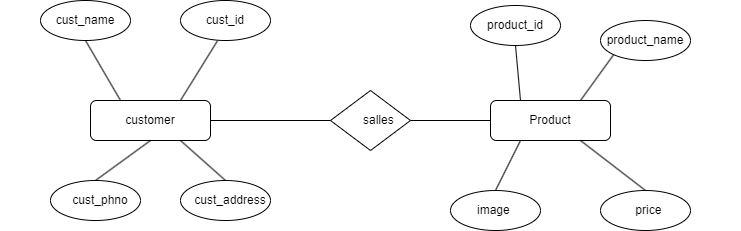

The diagram above was exported from draw.io. Its source (the exported page's mxGraphModel, read from the mxfile embedded in the PNG):
<mxGraphModel dx="1050" dy="483" grid="1" gridSize="10" guides="1" tooltips="1" connect="1" arrows="1" fold="1" page="1" pageScale="1" pageWidth="850" pageHeight="1100" math="0" shadow="0">
  <root>
    <mxCell id="0" />
    <mxCell id="1" parent="0" />
    <mxCell id="z_cq-bkxQwOwtf7YsjA2-1" value="" style="rounded=1;whiteSpace=wrap;html=1;" vertex="1" parent="1">
      <mxGeometry x="120" y="160" width="120" height="40" as="geometry" />
    </mxCell>
    <mxCell id="z_cq-bkxQwOwtf7YsjA2-2" value="" style="rhombus;whiteSpace=wrap;html=1;" vertex="1" parent="1">
      <mxGeometry x="360" y="150" width="80" height="60" as="geometry" />
    </mxCell>
    <mxCell id="z_cq-bkxQwOwtf7YsjA2-3" value="" style="rounded=1;whiteSpace=wrap;html=1;" vertex="1" parent="1">
      <mxGeometry x="520" y="160" width="120" height="40" as="geometry" />
    </mxCell>
    <mxCell id="z_cq-bkxQwOwtf7YsjA2-4" value="" style="endArrow=none;html=1;rounded=0;exitX=1;exitY=0.5;exitDx=0;exitDy=0;" edge="1" parent="1" source="z_cq-bkxQwOwtf7YsjA2-1" target="z_cq-bkxQwOwtf7YsjA2-2">
      <mxGeometry width="50" height="50" relative="1" as="geometry">
        <mxPoint x="400" y="280" as="sourcePoint" />
        <mxPoint x="450" y="230" as="targetPoint" />
      </mxGeometry>
    </mxCell>
    <mxCell id="z_cq-bkxQwOwtf7YsjA2-5" value="" style="endArrow=none;html=1;rounded=0;entryX=0;entryY=0.5;entryDx=0;entryDy=0;exitX=1;exitY=0.5;exitDx=0;exitDy=0;" edge="1" parent="1" source="z_cq-bkxQwOwtf7YsjA2-2" target="z_cq-bkxQwOwtf7YsjA2-3">
      <mxGeometry width="50" height="50" relative="1" as="geometry">
        <mxPoint x="400" y="280" as="sourcePoint" />
        <mxPoint x="450" y="230" as="targetPoint" />
      </mxGeometry>
    </mxCell>
    <mxCell id="z_cq-bkxQwOwtf7YsjA2-6" value="customer" style="text;html=1;strokeColor=none;fillColor=none;align=center;verticalAlign=middle;whiteSpace=wrap;rounded=0;" vertex="1" parent="1">
      <mxGeometry x="90" y="165" width="180" height="30" as="geometry" />
    </mxCell>
    <mxCell id="z_cq-bkxQwOwtf7YsjA2-7" value="" style="ellipse;whiteSpace=wrap;html=1;" vertex="1" parent="1">
      <mxGeometry x="210" y="60" width="90" height="40" as="geometry" />
    </mxCell>
    <mxCell id="z_cq-bkxQwOwtf7YsjA2-8" value="" style="ellipse;whiteSpace=wrap;html=1;" vertex="1" parent="1">
      <mxGeometry x="70" y="60" width="90" height="40" as="geometry" />
    </mxCell>
    <mxCell id="z_cq-bkxQwOwtf7YsjA2-10" value="" style="ellipse;whiteSpace=wrap;html=1;" vertex="1" parent="1">
      <mxGeometry x="210" y="240" width="90" height="40" as="geometry" />
    </mxCell>
    <mxCell id="z_cq-bkxQwOwtf7YsjA2-11" value="" style="ellipse;whiteSpace=wrap;html=1;" vertex="1" parent="1">
      <mxGeometry x="80" y="240" width="90" height="40" as="geometry" />
    </mxCell>
    <mxCell id="z_cq-bkxQwOwtf7YsjA2-12" value="" style="endArrow=none;html=1;rounded=0;entryX=0.409;entryY=1.015;entryDx=0;entryDy=0;entryPerimeter=0;exitX=0.75;exitY=0;exitDx=0;exitDy=0;" edge="1" parent="1" source="z_cq-bkxQwOwtf7YsjA2-1" target="z_cq-bkxQwOwtf7YsjA2-7">
      <mxGeometry width="50" height="50" relative="1" as="geometry">
        <mxPoint x="400" y="280" as="sourcePoint" />
        <mxPoint x="450" y="230" as="targetPoint" />
      </mxGeometry>
    </mxCell>
    <mxCell id="z_cq-bkxQwOwtf7YsjA2-13" value="" style="endArrow=none;html=1;rounded=0;entryX=0.5;entryY=1;entryDx=0;entryDy=0;exitX=0.25;exitY=0;exitDx=0;exitDy=0;" edge="1" parent="1" source="z_cq-bkxQwOwtf7YsjA2-1" target="z_cq-bkxQwOwtf7YsjA2-8">
      <mxGeometry width="50" height="50" relative="1" as="geometry">
        <mxPoint x="400" y="280" as="sourcePoint" />
        <mxPoint x="450" y="230" as="targetPoint" />
      </mxGeometry>
    </mxCell>
    <mxCell id="z_cq-bkxQwOwtf7YsjA2-14" value="" style="endArrow=none;html=1;rounded=0;entryX=0.75;entryY=1;entryDx=0;entryDy=0;exitX=0.5;exitY=0;exitDx=0;exitDy=0;" edge="1" parent="1" source="z_cq-bkxQwOwtf7YsjA2-10" target="z_cq-bkxQwOwtf7YsjA2-1">
      <mxGeometry width="50" height="50" relative="1" as="geometry">
        <mxPoint x="400" y="280" as="sourcePoint" />
        <mxPoint x="450" y="230" as="targetPoint" />
      </mxGeometry>
    </mxCell>
    <mxCell id="z_cq-bkxQwOwtf7YsjA2-16" value="" style="endArrow=none;html=1;rounded=0;entryX=0.5;entryY=1;entryDx=0;entryDy=0;exitX=0.5;exitY=0;exitDx=0;exitDy=0;" edge="1" parent="1" source="z_cq-bkxQwOwtf7YsjA2-11" target="z_cq-bkxQwOwtf7YsjA2-1">
      <mxGeometry width="50" height="50" relative="1" as="geometry">
        <mxPoint x="400" y="280" as="sourcePoint" />
        <mxPoint x="450" y="230" as="targetPoint" />
      </mxGeometry>
    </mxCell>
    <mxCell id="z_cq-bkxQwOwtf7YsjA2-17" value="cust_id" style="text;html=1;strokeColor=none;fillColor=none;align=center;verticalAlign=middle;whiteSpace=wrap;rounded=0;" vertex="1" parent="1">
      <mxGeometry x="205" y="65" width="100" height="30" as="geometry" />
    </mxCell>
    <mxCell id="z_cq-bkxQwOwtf7YsjA2-18" value="cust_name" style="text;html=1;strokeColor=none;fillColor=none;align=center;verticalAlign=middle;whiteSpace=wrap;rounded=0;" vertex="1" parent="1">
      <mxGeometry x="30" y="65" width="170" height="30" as="geometry" />
    </mxCell>
    <mxCell id="z_cq-bkxQwOwtf7YsjA2-19" value="cust_address" style="text;html=1;strokeColor=none;fillColor=none;align=center;verticalAlign=middle;whiteSpace=wrap;rounded=0;" vertex="1" parent="1">
      <mxGeometry x="205" y="250" width="110" height="20" as="geometry" />
    </mxCell>
    <mxCell id="z_cq-bkxQwOwtf7YsjA2-20" value="cust_phno" style="text;html=1;strokeColor=none;fillColor=none;align=center;verticalAlign=middle;whiteSpace=wrap;rounded=0;" vertex="1" parent="1">
      <mxGeometry x="50" y="250" width="160" height="20" as="geometry" />
    </mxCell>
    <mxCell id="z_cq-bkxQwOwtf7YsjA2-21" value="salles&amp;nbsp;" style="text;html=1;strokeColor=none;fillColor=none;align=center;verticalAlign=middle;whiteSpace=wrap;rounded=0;" vertex="1" parent="1">
      <mxGeometry x="350" y="170" width="120" height="20" as="geometry" />
    </mxCell>
    <mxCell id="z_cq-bkxQwOwtf7YsjA2-22" value="" style="ellipse;whiteSpace=wrap;html=1;" vertex="1" parent="1">
      <mxGeometry x="500" y="65" width="90" height="40" as="geometry" />
    </mxCell>
    <mxCell id="z_cq-bkxQwOwtf7YsjA2-23" value="" style="ellipse;whiteSpace=wrap;html=1;" vertex="1" parent="1">
      <mxGeometry x="630" y="80" width="90" height="40" as="geometry" />
    </mxCell>
    <mxCell id="z_cq-bkxQwOwtf7YsjA2-24" value="" style="ellipse;whiteSpace=wrap;html=1;" vertex="1" parent="1">
      <mxGeometry x="480" y="250" width="90" height="40" as="geometry" />
    </mxCell>
    <mxCell id="z_cq-bkxQwOwtf7YsjA2-25" value="" style="ellipse;whiteSpace=wrap;html=1;" vertex="1" parent="1">
      <mxGeometry x="630" y="250" width="90" height="40" as="geometry" />
    </mxCell>
    <mxCell id="z_cq-bkxQwOwtf7YsjA2-26" value="" style="endArrow=none;html=1;rounded=0;entryX=0.5;entryY=1;entryDx=0;entryDy=0;exitX=0.25;exitY=0;exitDx=0;exitDy=0;" edge="1" parent="1" source="z_cq-bkxQwOwtf7YsjA2-3" target="z_cq-bkxQwOwtf7YsjA2-22">
      <mxGeometry width="50" height="50" relative="1" as="geometry">
        <mxPoint x="400" y="280" as="sourcePoint" />
        <mxPoint x="450" y="230" as="targetPoint" />
      </mxGeometry>
    </mxCell>
    <mxCell id="z_cq-bkxQwOwtf7YsjA2-28" value="" style="endArrow=none;html=1;rounded=0;entryX=0;entryY=1;entryDx=0;entryDy=0;exitX=0.75;exitY=0;exitDx=0;exitDy=0;" edge="1" parent="1" source="z_cq-bkxQwOwtf7YsjA2-3" target="z_cq-bkxQwOwtf7YsjA2-23">
      <mxGeometry width="50" height="50" relative="1" as="geometry">
        <mxPoint x="400" y="280" as="sourcePoint" />
        <mxPoint x="450" y="230" as="targetPoint" />
      </mxGeometry>
    </mxCell>
    <mxCell id="z_cq-bkxQwOwtf7YsjA2-29" value="" style="endArrow=none;html=1;rounded=0;entryX=0.25;entryY=1;entryDx=0;entryDy=0;exitX=0.5;exitY=0;exitDx=0;exitDy=0;" edge="1" parent="1" source="z_cq-bkxQwOwtf7YsjA2-24" target="z_cq-bkxQwOwtf7YsjA2-3">
      <mxGeometry width="50" height="50" relative="1" as="geometry">
        <mxPoint x="400" y="280" as="sourcePoint" />
        <mxPoint x="450" y="230" as="targetPoint" />
      </mxGeometry>
    </mxCell>
    <mxCell id="z_cq-bkxQwOwtf7YsjA2-30" value="" style="endArrow=none;html=1;rounded=0;entryX=0.75;entryY=1;entryDx=0;entryDy=0;exitX=0.5;exitY=0;exitDx=0;exitDy=0;" edge="1" parent="1" source="z_cq-bkxQwOwtf7YsjA2-25" target="z_cq-bkxQwOwtf7YsjA2-3">
      <mxGeometry width="50" height="50" relative="1" as="geometry">
        <mxPoint x="400" y="280" as="sourcePoint" />
        <mxPoint x="450" y="230" as="targetPoint" />
      </mxGeometry>
    </mxCell>
    <mxCell id="z_cq-bkxQwOwtf7YsjA2-31" value="product_id" style="text;html=1;strokeColor=none;fillColor=none;align=center;verticalAlign=middle;whiteSpace=wrap;rounded=0;" vertex="1" parent="1">
      <mxGeometry x="465" y="65" width="160" height="40" as="geometry" />
    </mxCell>
    <mxCell id="z_cq-bkxQwOwtf7YsjA2-32" value="product_name" style="text;html=1;strokeColor=none;fillColor=none;align=center;verticalAlign=middle;whiteSpace=wrap;rounded=0;" vertex="1" parent="1">
      <mxGeometry x="600" y="90" width="150" height="20" as="geometry" />
    </mxCell>
    <mxCell id="z_cq-bkxQwOwtf7YsjA2-33" value="image&amp;nbsp;" style="text;html=1;strokeColor=none;fillColor=none;align=center;verticalAlign=middle;whiteSpace=wrap;rounded=0;" vertex="1" parent="1">
      <mxGeometry x="465" y="260" width="120" height="20" as="geometry" />
    </mxCell>
    <mxCell id="z_cq-bkxQwOwtf7YsjA2-34" value="price&amp;nbsp;" style="text;html=1;strokeColor=none;fillColor=none;align=center;verticalAlign=middle;whiteSpace=wrap;rounded=0;" vertex="1" parent="1">
      <mxGeometry x="590" y="255" width="180" height="30" as="geometry" />
    </mxCell>
    <mxCell id="z_cq-bkxQwOwtf7YsjA2-35" value="Product" style="text;html=1;strokeColor=none;fillColor=none;align=center;verticalAlign=middle;whiteSpace=wrap;rounded=0;" vertex="1" parent="1">
      <mxGeometry x="500" y="165" width="160" height="30" as="geometry" />
    </mxCell>
  </root>
</mxGraphModel>